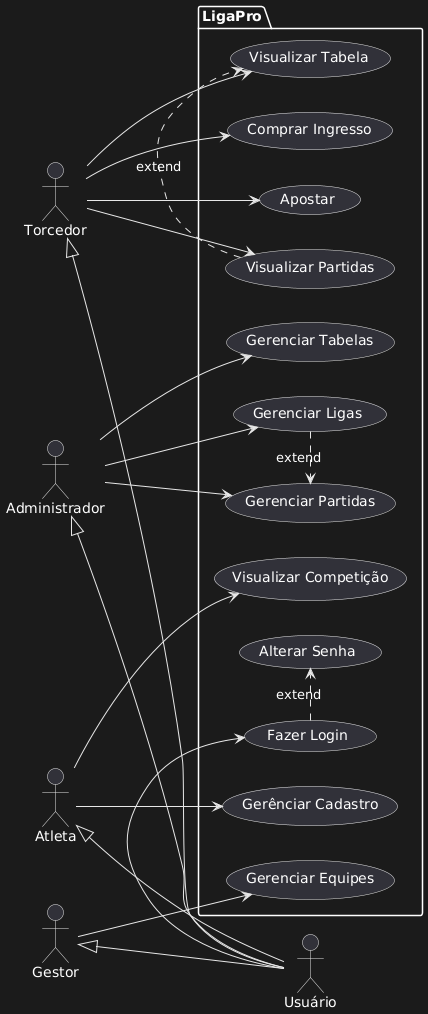

The diagram above was rendered by PlantUML. Its source (embedded in the PNG):
@startuml
left to right direction
actor Usuário as user
actor Torcedor as t
actor Administrador as ad
actor Gestor as gestor
actor Atleta as atl

package LigaPro{
  usecase "Gerênciar Cadastro" as atl1
  usecase "Visualizar Competição" as atl2
  usecase "Fazer Login" as user1
  usecase "Alterar Senha" as user2
  usecase "Visualizar Tabela" as t1
  usecase "Visualizar Partidas" as t2
  usecase "Comprar Ingresso" as t3
  usecase "Apostar" as t4
  usecase "Gerenciar Equipes" as gestor1
  usecase "Gerenciar Ligas" as ad1
  usecase "Gerenciar Partidas" as ad2
  usecase "Gerenciar Tabelas" as ad3


(user1) .> (user2) : extend
(t2) .> (t1) : extend
(ad1) .> (ad2) : extend
}
atl --> atl1
atl --> atl2
user --> user1
t --> t1
t --> t2
t --> t3
t --> t4
gestor --> gestor1
ad --> ad1
ad --> ad2
ad --> ad3

atl <|-- user
gestor <|-- user
ad <|-- user
t <|-- user
@enduml